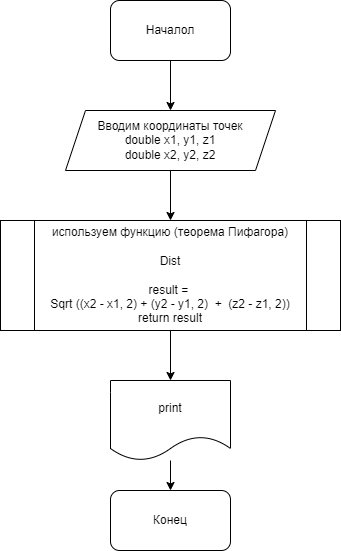

The diagram above was exported from draw.io. Its source (the exported page's mxGraphModel, read from the mxfile embedded in the PNG):
<mxGraphModel dx="398" dy="560" grid="1" gridSize="10" guides="1" tooltips="1" connect="1" arrows="1" fold="1" page="1" pageScale="1" pageWidth="827" pageHeight="1169" math="0" shadow="0">
  <root>
    <mxCell id="0" />
    <mxCell id="1" parent="0" />
    <mxCell id="6" value="" style="edgeStyle=none;html=1;" edge="1" parent="1" source="2" target="3">
      <mxGeometry relative="1" as="geometry" />
    </mxCell>
    <mxCell id="2" value="Началол" style="rounded=1;whiteSpace=wrap;html=1;" vertex="1" parent="1">
      <mxGeometry x="150" y="30" width="120" height="60" as="geometry" />
    </mxCell>
    <mxCell id="7" value="" style="edgeStyle=none;html=1;" edge="1" parent="1" source="3" target="4">
      <mxGeometry relative="1" as="geometry" />
    </mxCell>
    <mxCell id="3" value="Вводим координаты точек&lt;br&gt;double x1, y1, z1&lt;br&gt;double x2, y2, z2&lt;br&gt;" style="shape=parallelogram;perimeter=parallelogramPerimeter;whiteSpace=wrap;html=1;fixedSize=1;" vertex="1" parent="1">
      <mxGeometry x="105" y="140" width="210" height="60" as="geometry" />
    </mxCell>
    <mxCell id="8" value="" style="edgeStyle=none;html=1;" edge="1" parent="1" source="4" target="5">
      <mxGeometry relative="1" as="geometry" />
    </mxCell>
    <mxCell id="4" value="используем функцию (теорема Пифагора)&lt;br&gt;&lt;br&gt;Dist&lt;br&gt;&lt;br&gt;result =&amp;nbsp;&lt;br&gt;Sqrt ((x2 - x1, 2) + (y2 - y1, 2)&amp;nbsp; +&amp;nbsp; (z2 - z1, 2))&lt;br&gt;return result" style="shape=process;whiteSpace=wrap;html=1;backgroundOutline=1;" vertex="1" parent="1">
      <mxGeometry x="40" y="250" width="340" height="110" as="geometry" />
    </mxCell>
    <mxCell id="10" value="" style="edgeStyle=none;html=1;" edge="1" parent="1" source="5" target="9">
      <mxGeometry relative="1" as="geometry" />
    </mxCell>
    <mxCell id="5" value="print" style="shape=document;whiteSpace=wrap;html=1;boundedLbl=1;" vertex="1" parent="1">
      <mxGeometry x="150" y="410" width="120" height="80" as="geometry" />
    </mxCell>
    <mxCell id="9" value="Конец" style="rounded=1;whiteSpace=wrap;html=1;" vertex="1" parent="1">
      <mxGeometry x="150" y="520" width="120" height="60" as="geometry" />
    </mxCell>
  </root>
</mxGraphModel>